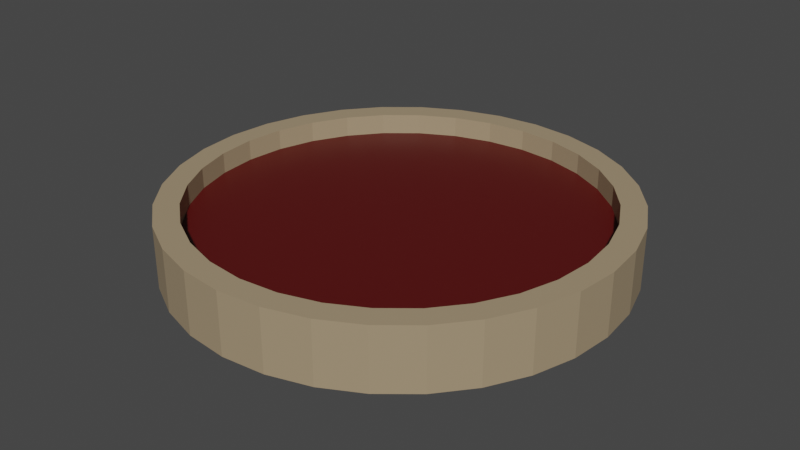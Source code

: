 # Source: Pizza.blend  (saved by Blender 3.1.7; exported with 4.5.12 LTS)
import bpy
from mathutils import Matrix  # noqa: F401  (used for matrix-valued properties, if any)

bpy.ops.wm.read_factory_settings(use_empty=True)
scene = bpy.context.scene
scene.name = 'Scene'

# ---- collections
col_collection = bpy.data.collections.new('Collection'); scene.collection.children.link(col_collection)

# ---- materials (node trees are filled in below, after node groups)
mat_pizza = bpy.data.materials.new('Pizza')
mat_pizza.use_transparent_shadow = False
mat_crust = bpy.data.materials.new('Crust')
mat_crust.use_transparent_shadow = False

# ---- material node trees
mat_pizza.use_nodes = True; mat_pizza.node_tree.nodes.clear()
_N = mat_pizza.node_tree.nodes; _L = mat_pizza.node_tree.links
n0 = _N.new('ShaderNodeBsdfPrincipled'); n0.name = 'Principled BSDF'; n0.location = (10, 300)
n0.distribution = 'GGX'
n0.subsurface_method = 'RANDOM_WALK_SKIN'
n0.inputs[0].default_value = (0.09084, 0.00306, 0.002742, 1.0)
n0.inputs[3].default_value = 1.45
n0.inputs[27].default_value = (0.0, 0.0, 0.0, 1.0)
n0.inputs[28].default_value = 1.0
n1 = _N.new('ShaderNodeOutputMaterial'); n1.name = 'Material Output'; n1.location = (300, 300)
_L.new(n0.outputs[0], n1.inputs[0])
n1.is_active_output = True
mat_crust.use_nodes = True; mat_crust.node_tree.nodes.clear()
_N = mat_crust.node_tree.nodes; _L = mat_crust.node_tree.links
n0 = _N.new('ShaderNodeBsdfPrincipled'); n0.name = 'Principled BSDF'; n0.location = (10, 300)
n0.distribution = 'GGX'
n0.subsurface_method = 'RANDOM_WALK_SKIN'
n0.inputs[0].default_value = (0.3757, 0.2842, 0.1749, 1.0)
n0.inputs[3].default_value = 1.45
n0.inputs[27].default_value = (0.0, 0.0, 0.0, 1.0)
n0.inputs[28].default_value = 1.0
n1 = _N.new('ShaderNodeOutputMaterial'); n1.name = 'Material Output'; n1.location = (300, 300)
_L.new(n0.outputs[0], n1.inputs[0])
n1.is_active_output = True

# ---- world
world_world = bpy.data.worlds.new('World'); scene.world = world_world
world_world.use_nodes = True; world_world.node_tree.nodes.clear()
_N = world_world.node_tree.nodes; _L = world_world.node_tree.links
n0 = _N.new('ShaderNodeOutputWorld'); n0.name = 'World Output'; n0.location = (300, 300)
n1 = _N.new('ShaderNodeBackground'); n1.name = 'Background'; n1.location = (10, 300)
n1.inputs[0].default_value = (0.05088, 0.05088, 0.05088, 1.0)
_L.new(n1.outputs[0], n0.inputs[0])
n0.is_active_output = True
world_world.color = (0.05088, 0.05088, 0.05088)
world_world.use_sun_shadow = False
world_world.sun_shadow_jitter_overblur = 0.0

# ---- meshes
me_circle_001 = bpy.data.meshes.new('Circle.001')
me_circle_001.from_pydata([(0.0, 0.2435, 0.0), (-0.04751, 0.2388, 0.0), (-0.09319, 0.225, 0.0), (-0.1353, 0.2025, 0.0), (-0.1722, 0.1722, 0.0), (-0.2025, 0.1353, 0.0), (-0.225, 0.09319, 0.0), (-0.2388, 0.04751, 0.0), (-0.2435, -1.064e-08, 0.0), (-0.2388, -0.04751, 0.0), (-0.225, -0.09319, 0.0), (-0.2025, -0.1353, 0.0), (-0.1722, -0.1722, 0.0), (-0.1353, -0.2025, 0.0), (-0.09319, -0.225, 0.0), (-0.04751, -0.2388, 0.0), (2.129e-08, -0.2435, 0.0), (0.04751, -0.2388, 0.0), (0.09319, -0.225, 0.0), (0.1353, -0.2025, 0.0), (0.1722, -0.1722, 0.0), (0.2025, -0.1353, 0.0), (0.225, -0.09319, 0.0), (0.2388, -0.04751, 0.0), (0.2435, 2.904e-09, 0.0), (0.2388, 0.04751, 0.0), (0.225, 0.09319, 0.0), (0.2025, 0.1353, 0.0), (0.1722, 0.1722, 0.0), (0.1353, 0.2025, 0.0), (0.09319, 0.225, 0.0), (0.04751, 0.2388, 0.0), (0.0, 0.2435, 0.06741), (-0.04751, 0.2388, 0.06741), (-0.09319, 0.225, 0.06741), (-0.1353, 0.2025, 0.06741), (-0.1722, 0.1722, 0.06741), (-0.2025, 0.1353, 0.06741), (-0.225, 0.09319, 0.06741), (-0.2388, 0.04751, 0.06741), (-0.2435, -1.064e-08, 0.06741), (-0.2388, -0.04751, 0.06741), (-0.225, -0.09319, 0.06741), (-0.2025, -0.1353, 0.06741), (-0.1722, -0.1722, 0.06741), (-0.1353, -0.2025, 0.06741), (-0.09319, -0.225, 0.06741), (-0.04751, -0.2388, 0.06741), (2.129e-08, -0.2435, 0.06741), (0.04751, -0.2388, 0.06741), (0.09319, -0.225, 0.06741), (0.1353, -0.2025, 0.06741), (0.1722, -0.1722, 0.06741), (0.2025, -0.1353, 0.06741), (0.225, -0.09319, 0.06741), (0.2388, -0.04751, 0.06741), (0.2435, 2.904e-09, 0.06741), (0.2388, 0.04751, 0.06741), (0.225, 0.09319, 0.06741), (0.2025, 0.1353, 0.06741), (0.1722, 0.1722, 0.06741), (0.1353, 0.2025, 0.06741), (0.09319, 0.225, 0.06741), (0.04751, 0.2388, 0.06741), (-8.172e-09, 0.0, 0.06741), (-7.257e-09, 0.0, 0.06741), (-7.257e-09, 0.0, 0.06741), (-1.451e-08, 0.0, 0.06741), (-1.451e-08, 0.0, 0.06741), (-1.451e-08, 0.0, 0.06741), (-1.451e-08, 0.0, 0.06741), (-1.451e-08, 0.0, 0.06741), (-1.451e-08, 0.0, 0.06741), (-1.451e-08, 0.0, 0.06741), (-1.451e-08, 0.0, 0.06741), (-1.451e-08, 0.0, 0.06741), (-1.451e-08, 0.0, 0.06741), (-1.451e-08, 0.0, 0.06741), (-7.257e-09, 0.0, 0.06741), (-7.257e-09, 0.0, 0.06741), (-8.172e-09, 0.0, 0.06741), (-7.257e-09, 0.0, 0.06741), (-7.257e-09, 0.0, 0.06741), (-1.451e-08, 0.0, 0.06741), (-1.451e-08, 0.0, 0.06741), (-1.451e-08, 0.0, 0.06741), (-1.451e-08, 0.0, 0.06741), (-1.451e-08, 0.0, 0.06741), (0.0, 0.0, 0.06741), (-1.451e-08, 0.0, 0.06741), (-1.451e-08, 0.0, 0.06741), (-1.451e-08, 0.0, 0.06741), (-1.451e-08, 0.0, 0.06741), (-1.451e-08, 0.0, 0.06741), (-7.257e-09, 0.0, 0.06741), (-7.257e-09, 0.0, 0.06741), (-0.08316, -0.2008, 0.06741), (-0.0424, -0.2131, 0.06741), (-0.0424, 0.2131, 0.06741), (-0.08316, 0.2008, 0.06741), (0.1537, 0.1537, 0.06741), (0.1207, 0.1807, 0.06741), (1.812e-08, -0.2173, 0.06741), (-0.1207, 0.1807, 0.06741), (0.08316, 0.2008, 0.06741), (0.0424, -0.2131, 0.06741), (-0.1537, 0.1537, 0.06741), (0.0424, 0.2131, 0.06741), (0.08316, -0.2008, 0.06741), (-0.1807, 0.1207, 0.06741), (-8.792e-10, 0.2173, 0.06741), (0.1207, -0.1807, 0.06741), (-0.2008, 0.08316, 0.06741), (0.1537, -0.1537, 0.06741), (-0.2131, 0.0424, 0.06741), (0.1807, -0.1207, 0.06741), (-0.2173, -9.499e-09, 0.06741), (0.2008, -0.08316, 0.06741), (-0.2131, -0.0424, 0.06741), (0.2131, -0.0424, 0.06741), (-0.2008, -0.08316, 0.06741), (0.2173, 2.591e-09, 0.06741), (-0.1807, -0.1207, 0.06741), (0.2131, 0.0424, 0.06741), (-0.1537, -0.1537, 0.06741), (0.2008, 0.08316, 0.06741), (-0.1207, -0.1807, 0.06741), (0.1807, 0.1207, 0.06741), (-7.257e-09, 0.0, 0.04475), (-8.172e-09, 0.0, 0.04475), (-7.257e-09, 0.0, 0.04475), (-1.451e-08, 0.0, 0.04475), (-1.451e-08, 0.0, 0.04475), (-1.451e-08, 0.0, 0.04475), (-1.451e-08, 0.0, 0.04475), (-1.451e-08, 0.0, 0.04475), (-1.451e-08, 0.0, 0.04475), (-1.451e-08, 0.0, 0.04475), (-1.451e-08, 0.0, 0.04475), (-1.451e-08, 0.0, 0.04475), (-1.451e-08, 0.0, 0.04475), (-1.451e-08, 0.0, 0.04475), (-7.257e-09, 0.0, 0.04475), (-7.257e-09, 0.0, 0.04475), (-8.172e-09, 0.0, 0.04475), (-7.257e-09, 0.0, 0.04475), (-7.257e-09, 0.0, 0.04475), (-1.451e-08, 0.0, 0.04475), (-1.451e-08, 0.0, 0.04475), (-1.451e-08, 0.0, 0.04475), (-1.451e-08, 0.0, 0.04475), (-1.451e-08, 0.0, 0.04475), (0.0, 0.0, 0.04475), (-1.451e-08, 0.0, 0.04475), (-1.451e-08, 0.0, 0.04475), (-1.451e-08, 0.0, 0.04475), (-1.451e-08, 0.0, 0.04475), (-1.451e-08, 0.0, 0.04475), (-7.257e-09, 0.0, 0.04475), (-7.257e-09, 0.0, 0.04475), (-0.08316, -0.2008, 0.04475), (-0.0424, 0.2131, 0.04475), (0.1537, 0.1537, 0.04475), (-0.0424, -0.2131, 0.04475), (-0.08316, 0.2008, 0.04475), (0.1207, 0.1807, 0.04475), (1.812e-08, -0.2173, 0.04475), (-0.1207, 0.1807, 0.04475), (0.08316, 0.2008, 0.04475), (0.0424, -0.2131, 0.04475), (-0.1537, 0.1537, 0.04475), (0.0424, 0.2131, 0.04475), (0.08316, -0.2008, 0.04475), (-0.1807, 0.1207, 0.04475), (-8.792e-10, 0.2173, 0.04475), (0.1207, -0.1807, 0.04475), (-0.2008, 0.08316, 0.04475), (0.1537, -0.1537, 0.04475), (-0.2131, 0.0424, 0.04475), (0.1807, -0.1207, 0.04475), (-0.2173, -9.499e-09, 0.04475), (0.2008, -0.08316, 0.04475), (-0.2131, -0.0424, 0.04475), (0.2131, -0.0424, 0.04475), (-0.2008, -0.08316, 0.04475), (0.2173, 2.591e-09, 0.04475), (-0.1807, -0.1207, 0.04475), (0.2131, 0.0424, 0.04475), (-0.1537, -0.1537, 0.04475), (0.2008, 0.08316, 0.04475), (-0.1207, -0.1807, 0.04475), (0.1807, 0.1207, 0.04475)], [], [(20, 52, 51, 19), (7, 39, 38, 6), (21, 53, 52, 20), (8, 40, 39, 7), (22, 54, 53, 21), (9, 41, 40, 8), (23, 55, 54, 22), (10, 42, 41, 9), (24, 56, 55, 23), (11, 43, 42, 10), (25, 57, 56, 24), (12, 44, 43, 11), (26, 58, 57, 25), (13, 45, 44, 12), (27, 59, 58, 26), (14, 46, 45, 13), (1, 33, 32, 0), (28, 60, 59, 27), (15, 47, 46, 14), (2, 34, 33, 1), (29, 61, 60, 28), (16, 48, 47, 15), (3, 35, 34, 2), (30, 62, 61, 29), (17, 49, 48, 16), (4, 36, 35, 3), (31, 63, 62, 30), (18, 50, 49, 17), (5, 37, 36, 4), (0, 32, 63, 31), (19, 51, 50, 18), (6, 38, 37, 5), (124, 188, 186, 122), (87, 151, 152, 88), (125, 189, 187, 123), (97, 163, 160, 96), (86, 150, 151, 87), (126, 190, 188, 124), (99, 164, 161, 98), (85, 149, 150, 86), (127, 191, 189, 125), (101, 165, 162, 100), (84, 148, 149, 85), (96, 160, 190, 126), (102, 166, 163, 97), (83, 147, 148, 84), (98, 161, 174, 110), (103, 167, 164, 99), (82, 146, 147, 83), (100, 162, 191, 127), (104, 168, 165, 101), (81, 145, 146, 82), (105, 169, 166, 102), (80, 144, 145, 81), (106, 170, 167, 103), (79, 143, 144, 80), (107, 171, 168, 104), (78, 142, 143, 79), (108, 172, 169, 105), (77, 141, 142, 78), (109, 173, 170, 106), (76, 140, 141, 77), (110, 174, 171, 107), (75, 139, 140, 76), (60, 100, 127, 59), (33, 98, 110, 32), (46, 96, 126, 45), (59, 127, 125, 58), (45, 126, 124, 44), (58, 125, 123, 57), (44, 124, 122, 43), (57, 123, 121, 56), (43, 122, 120, 42), (56, 121, 119, 55), (42, 120, 118, 41), (55, 119, 117, 54), (41, 118, 116, 40), (54, 117, 115, 53), (40, 116, 114, 39), (53, 115, 113, 52), (39, 114, 112, 38), (52, 113, 111, 51), (38, 112, 109, 37), (51, 111, 108, 50), (32, 110, 107, 63), (37, 109, 106, 36), (50, 108, 105, 49), (63, 107, 104, 62), (36, 106, 103, 35), (49, 105, 102, 48), (62, 104, 101, 61), (35, 103, 99, 34), (48, 102, 97, 47), (61, 101, 100, 60), (34, 99, 98, 33), (47, 97, 96, 46), (163, 143, 142, 160), (164, 130, 128, 161), (165, 157, 156, 162), (166, 144, 143, 163), (167, 131, 130, 164), (168, 158, 157, 165), (169, 145, 144, 166), (170, 132, 131, 167), (171, 159, 158, 168), (172, 146, 145, 169), (173, 133, 132, 170), (174, 129, 159, 171), (175, 147, 146, 172), (176, 134, 133, 173), (177, 148, 147, 175), (178, 135, 134, 176), (179, 149, 148, 177), (180, 136, 135, 178), (181, 150, 149, 179), (182, 137, 136, 180), (183, 151, 150, 181), (184, 138, 137, 182), (185, 152, 151, 183), (186, 139, 138, 184), (187, 153, 152, 185), (188, 140, 139, 186), (189, 154, 153, 187), (190, 141, 140, 188), (191, 155, 154, 189), (160, 142, 141, 190), (161, 128, 129, 174), (162, 156, 155, 191), (88, 152, 153, 89), (123, 187, 185, 121), (89, 153, 154, 90), (122, 186, 184, 120), (90, 154, 155, 91), (64, 129, 128, 65), (121, 185, 183, 119), (91, 155, 156, 92), (65, 128, 130, 66), (120, 184, 182, 118), (92, 156, 157, 93), (66, 130, 131, 67), (119, 183, 181, 117), (93, 157, 158, 94), (67, 131, 132, 68), (118, 182, 180, 116), (94, 158, 159, 95), (68, 132, 133, 69), (117, 181, 179, 115), (95, 159, 129, 64), (69, 133, 134, 70), (116, 180, 178, 114), (70, 134, 135, 71), (115, 179, 177, 113), (71, 135, 136, 72), (114, 178, 176, 112), (72, 136, 137, 73), (113, 177, 175, 111), (73, 137, 138, 74), (112, 176, 173, 109), (74, 138, 139, 75), (111, 175, 172, 108)])
me_circle_001.polygons.foreach_set('material_index', [1, 1, 1, 1, 1, 1, 1, 1, 1, 1, 1, 1, 1, 1, 1, 1, 1, 1, 1, 1, 1, 1, 1, 1, 1, 1, 1, 1, 1, 1, 1, 1, 1, 0, 1, 1, 0, 1, 1, 0, 1, 1, 0, 1, 1, 0, 1, 1, 0, 1, 1, 0, 1, 0, 1, 0, 1, 0, 1, 0, 1, 0, 1, 0, 1, 1, 1, 1, 1, 1, 1, 1, 1, 1, 1, 1, 1, 1, 1, 1, 1, 1, 1, 1, 1, 1, 1, 1, 1, 1, 1, 1, 1, 1, 1, 1, 0, 0, 0, 0, 0, 0, 0, 0, 0, 0, 0, 0, 0, 0, 0, 0, 0, 0, 0, 0, 0, 0, 0, 0, 0, 0, 0, 0, 0, 0, 0, 0, 0, 1, 0, 1, 0, 0, 1, 0, 0, 1, 0, 0, 1, 0, 0, 1, 0, 0, 1, 0, 0, 1, 0, 1, 0, 1, 0, 1, 0, 1, 0, 1])
_uv = me_circle_001.uv_layers.new(name='UVMap')
_uv.uv.foreach_set('vector', [0.0, 0.0, 0.0, 0.0, 0.0, 0.0, 0.0, 0.0, 0.0, 0.0, 0.0, 0.0, 0.0, 0.0, 0.0, 0.0, 0.0, 0.0, 0.0, 0.0, 0.0, 0.0, 0.0, 0.0, 0.0, 0.0, 0.0, 0.0, 0.0, 0.0, 0.0, 0.0, 0.0, 0.0, 0.0, 0.0, 0.0, 0.0, 0.0, 0.0, 0.0, 0.0, 0.0, 0.0, 0.0, 0.0, 0.0, 0.0, 0.0, 0.0, 0.0, 0.0, 0.0, 0.0, 0.0, 0.0, 0.0, 0.0, 0.0, 0.0, 0.0, 0.0, 0.0, 0.0, 0.0, 0.0, 0.0, 0.0, 0.0, 0.0, 0.0, 0.0, 0.0, 0.0, 0.0, 0.0, 0.0, 0.0, 0.0, 0.0, 0.0, 0.0, 0.0, 0.0, 0.0, 0.0, 0.0, 0.0, 0.0, 0.0, 0.0, 0.0, 0.0, 0.0, 0.0, 0.0, 0.0, 0.0, 0.0, 0.0, 0.0, 0.0, 0.0, 0.0, 0.0, 0.0, 0.0, 0.0, 0.0, 0.0, 0.0, 0.0, 0.0, 0.0, 0.0, 0.0, 0.0, 0.0, 0.0, 0.0, 0.0, 0.0, 0.0, 0.0, 0.0, 0.0, 0.0, 0.0, 0.0, 0.0, 0.0, 0.0, 0.0, 0.0, 0.0, 0.0, 0.0, 0.0, 0.0, 0.0, 0.0, 0.0, 0.0, 0.0, 0.0, 0.0, 0.0, 0.0, 0.0, 0.0, 0.0, 0.0, 0.0, 0.0, 0.0, 0.0, 0.0, 0.0, 0.0, 0.0, 0.0, 0.0, 0.0, 0.0, 0.0, 0.0, 0.0, 0.0, 0.0, 0.0, 0.0, 0.0, 0.0, 0.0, 0.0, 0.0, 0.0, 0.0, 0.0, 0.0, 0.0, 0.0, 0.0, 0.0, 0.0, 0.0, 0.0, 0.0, 0.0, 0.0, 0.0, 0.0, 0.0, 0.0, 0.0, 0.0, 0.0, 0.0, 0.0, 0.0, 0.0, 0.0, 0.0, 0.0, 0.0, 0.0, 0.0, 0.0, 0.0, 0.0, 0.0, 0.0, 0.0, 0.0, 0.0, 0.0, 0.0, 0.0, 0.0, 0.0, 0.0, 0.0, 0.0, 0.0, 0.0, 0.0, 0.0, 0.0, 0.0, 0.0, 0.0, 0.0, 0.0, 0.0, 0.0, 0.0, 0.0, 0.0, 0.0, 0.0, 0.0, 0.0, 0.0, 0.0, 0.0, 0.0, 0.0, 0.0, 0.0, 0.0, 0.0, 0.0, 0.0, 0.0, 0.0, 0.0, 0.0, 0.0, 0.0, 0.0, 0.0, 0.0, 0.0, 0.0, 0.0, 0.0, 0.0, 0.0, 0.0, 0.0, 0.0, 0.0, 0.0, 0.0, 0.0, 0.0, 0.0, 0.0, 0.0, 0.0, 0.0, 0.0, 0.0, 0.0, 0.0, 0.0, 0.0, 0.0, 0.0, 0.0, 0.0, 0.0, 0.0, 0.0, 0.0, 0.0, 0.0, 0.0, 0.0, 0.0, 0.0, 0.0, 0.0, 0.0, 0.0, 0.0, 0.0, 0.0, 0.0, 0.0, 0.0, 0.0, 0.0, 0.0, 0.0, 0.0, 0.0, 0.0, 0.0, 0.0, 0.0, 0.0, 0.0, 0.0, 0.0, 0.0, 0.0, 0.0, 0.0, 0.0, 0.0, 0.0, 0.0, 0.0, 0.0, 0.0, 0.0, 0.0, 0.0, 0.0, 0.0, 0.0, 0.0, 0.0, 0.0, 0.0, 0.0, 0.0, 0.0, 0.0, 0.0, 0.0, 0.0, 0.0, 0.0, 0.0, 0.0, 0.0, 0.0, 0.0, 0.0, 0.0, 0.0, 0.0, 0.0, 0.0, 0.0, 0.0, 0.0, 0.0, 0.0, 0.0, 0.0, 0.0, 0.0, 0.0, 0.0, 0.0, 0.0, 0.0, 0.0, 0.0, 0.0, 0.0, 0.0, 0.0, 0.0, 0.0, 0.0, 0.0, 0.0, 0.0, 0.0, 0.0, 0.0, 0.0, 0.0, 0.0, 0.0, 0.0, 0.0, 0.0, 0.0, 0.0, 0.0, 0.0, 0.0, 0.0, 0.0, 0.0, 0.0, 0.0, 0.0, 0.0, 0.0, 0.0, 0.0, 0.0, 0.0, 0.0, 0.0, 0.0, 0.0, 0.0, 0.0, 0.0, 0.0, 0.0, 0.0, 0.0, 0.0, 0.0, 0.0, 0.0, 0.0, 0.0, 0.0, 0.0, 0.0, 0.0, 0.0, 0.0, 0.0, 0.0, 0.0, 0.0, 0.0, 0.0, 0.0, 0.0, 0.0, 0.0, 0.0, 0.0, 0.0, 0.0, 0.0, 0.0, 0.0, 0.0, 0.0, 0.0, 0.0, 0.0, 0.0, 0.0, 0.0, 0.0, 0.0, 0.0, 0.0, 0.0, 0.0, 0.0, 0.0, 0.0, 0.0, 0.0, 0.0, 0.0, 0.0, 0.0, 0.0, 0.0, 0.0, 0.0, 0.0, 0.0, 0.0, 0.0, 0.0, 0.0, 0.0, 0.0, 0.0, 0.0, 0.0, 0.0, 0.0, 0.0, 0.0, 0.0, 0.0, 0.0, 0.0, 0.0, 0.0, 0.0, 0.0, 0.0, 0.0, 0.0, 0.0, 0.0, 0.0, 0.0, 0.0, 0.0, 0.0, 0.0, 0.0, 0.0, 0.0, 0.0, 0.0, 0.0, 0.0, 0.0, 0.0, 0.0, 0.0, 0.0, 0.0, 0.0, 0.0, 0.0, 0.0, 0.0, 0.0, 0.0, 0.0, 0.0, 0.0, 0.0, 0.0, 0.0, 0.0, 0.0, 0.0, 0.0, 0.0, 0.0, 0.0, 0.0, 0.0, 0.0, 0.0, 0.0, 0.0, 0.0, 0.0, 0.0, 0.0, 0.0, 0.0, 0.0, 0.0, 0.0, 0.0, 0.0, 0.0, 0.0, 0.0, 0.0, 0.0, 0.0, 0.0, 0.0, 0.0, 0.0, 0.0, 0.0, 0.0, 0.0, 0.0, 0.0, 0.0, 0.0, 0.0, 0.0, 0.0, 0.0, 0.0, 0.0, 0.0, 0.0, 0.0, 0.0, 0.0, 0.0, 0.0, 0.0, 0.0, 0.0, 0.0, 0.0, 0.0, 0.0, 0.0, 0.0, 0.0, 0.0, 0.0, 0.0, 0.0, 0.0, 0.0, 0.0, 0.0, 0.0, 0.0, 0.0, 0.0, 0.0, 0.0, 0.0, 0.0, 0.0, 0.0, 0.0, 0.0, 0.0, 0.0, 0.0, 0.0, 0.0, 0.0, 0.0, 0.0, 0.0, 0.0, 0.0, 0.0, 0.0, 0.0, 0.0, 0.0, 0.0, 0.0, 0.0, 0.0, 0.0, 0.0, 0.0, 0.0, 0.0, 0.0, 0.0, 0.0, 0.0, 0.0, 0.0, 0.0, 0.0, 0.0, 0.0, 0.0, 0.0, 0.0, 0.0, 0.0, 0.0, 0.0, 0.0, 0.0, 0.0, 0.0, 0.0, 0.0, 0.0, 0.0, 0.0, 0.0, 0.0, 0.0, 0.0, 0.0, 0.0, 0.0, 0.0, 0.0, 0.0, 0.0, 0.0, 0.0, 0.0, 0.0, 0.0, 0.0, 0.0, 0.0, 0.0, 0.0, 0.0, 0.0, 0.0, 0.0, 0.0, 0.0, 0.0, 0.0, 0.0, 0.0, 0.0, 0.0, 0.0, 0.0, 0.0, 0.0, 0.0, 0.0, 0.0, 0.0, 0.0, 0.0, 0.0, 0.0, 0.0, 0.0, 0.0, 0.0, 0.0, 0.0, 0.0, 0.0, 0.0, 0.0, 0.0, 0.0, 0.0, 0.0, 0.0, 0.0, 0.0, 0.0, 0.0, 0.0, 0.0, 0.0, 0.0, 0.0, 0.0, 0.0, 0.0, 0.0, 0.0, 0.0, 0.0, 0.0, 0.0, 0.0, 0.0, 0.0, 0.0, 0.0, 0.0, 0.0, 0.0, 0.0, 0.0, 0.0, 0.0, 0.0, 0.0, 0.0, 0.0, 0.0, 0.0, 0.0, 0.0, 0.0, 0.0, 0.0, 0.0, 0.0, 0.0, 0.0, 0.0, 0.0, 0.0, 0.0, 0.0, 0.0, 0.0, 0.0, 0.0, 0.0, 0.0, 0.0, 0.0, 0.0, 0.0, 0.0, 0.0, 0.0, 0.0, 0.0, 0.0, 0.0, 0.0, 0.0, 0.0, 0.0, 0.0, 0.0, 0.0, 0.0, 0.0, 0.0, 0.0, 0.0, 0.0, 0.0, 0.0, 0.0, 0.0, 0.0, 0.0, 0.0, 0.0, 0.0, 0.0, 0.0, 0.0, 0.0, 0.0, 0.0, 0.0, 0.0, 0.0, 0.0, 0.0, 0.0, 0.0, 0.0, 0.0, 0.0, 0.0, 0.0, 0.0, 0.0, 0.0, 0.0, 0.0, 0.0, 0.0, 0.0, 0.0, 0.0, 0.0, 0.0, 0.0, 0.0, 0.0, 0.0, 0.0, 0.0, 0.0, 0.0, 0.0, 0.0, 0.0, 0.0, 0.0, 0.0, 0.0, 0.0, 0.0, 0.0, 0.0, 0.0, 0.0, 0.0, 0.0, 0.0, 0.0, 0.0, 0.0, 0.0, 0.0, 0.0, 0.0, 0.0, 0.0, 0.0, 0.0, 0.0, 0.0, 0.0, 0.0, 0.0, 0.0, 0.0, 0.0, 0.0, 0.0, 0.0, 0.0, 0.0, 0.0, 0.0, 0.0, 0.0, 0.0, 0.0, 0.0, 0.0, 0.0, 0.0, 0.0, 0.0, 0.0, 0.0, 0.0, 0.0, 0.0, 0.0, 0.0, 0.0, 0.0, 0.0, 0.0, 0.0, 0.0, 0.0, 0.0, 0.0, 0.0, 0.0, 0.0, 0.0, 0.0, 0.0, 0.0, 0.0, 0.0, 0.0, 0.0, 0.0, 0.0, 0.0, 0.0, 0.0, 0.0, 0.0, 0.0, 0.0, 0.0, 0.0, 0.0, 0.0, 0.0, 0.0, 0.0, 0.0, 0.0, 0.0, 0.0, 0.0, 0.0, 0.0, 0.0, 0.0, 0.0, 0.0, 0.0, 0.0, 0.0, 0.0, 0.0, 0.0, 0.0, 0.0, 0.0, 0.0, 0.0, 0.0, 0.0, 0.0, 0.0, 0.0, 0.0, 0.0, 0.0, 0.0, 0.0, 0.0, 0.0, 0.0, 0.0, 0.0, 0.0, 0.0, 0.0, 0.0, 0.0, 0.0, 0.0, 0.0, 0.0, 0.0, 0.0, 0.0, 0.0, 0.0, 0.0, 0.0, 0.0, 0.0, 0.0, 0.0, 0.0, 0.0, 0.0, 0.0, 0.0, 0.0, 0.0, 0.0, 0.0, 0.0, 0.0, 0.0, 0.0, 0.0, 0.0, 0.0, 0.0, 0.0, 0.0, 0.0, 0.0, 0.0, 0.0, 0.0, 0.0, 0.0, 0.0, 0.0, 0.0, 0.0, 0.0, 0.0, 0.0, 0.0, 0.0, 0.0, 0.0, 0.0, 0.0, 0.0, 0.0, 0.0, 0.0, 0.0, 0.0, 0.0, 0.0, 0.0, 0.0, 0.0, 0.0, 0.0, 0.0, 0.0, 0.0, 0.0, 0.0, 0.0, 0.0, 0.0, 0.0, 0.0, 0.0, 0.0, 0.0, 0.0, 0.0, 0.0, 0.0, 0.0, 0.0, 0.0, 0.0, 0.0, 0.0, 0.0, 0.0, 0.0, 0.0, 0.0, 0.0, 0.0, 0.0, 0.0, 0.0, 0.0, 0.0, 0.0, 0.0, 0.0, 0.0, 0.0, 0.0, 0.0, 0.0, 0.0, 0.0, 0.0, 0.0, 0.0, 0.0, 0.0, 0.0, 0.0, 0.0, 0.0, 0.0, 0.0, 0.0, 0.0, 0.0, 0.0, 0.0, 0.0, 0.0, 0.0, 0.0, 0.0, 0.0, 0.0, 0.0, 0.0, 0.0, 0.0, 0.0, 0.0, 0.0, 0.0, 0.0, 0.0, 0.0, 0.0, 0.0, 0.0, 0.0, 0.0, 0.0, 0.0, 0.0, 0.0, 0.0, 0.0, 0.0, 0.0, 0.0, 0.0, 0.0, 0.0, 0.0, 0.0, 0.0, 0.0, 0.0, 0.0, 0.0, 0.0, 0.0, 0.0, 0.0, 0.0, 0.0, 0.0, 0.0, 0.0, 0.0, 0.0, 0.0, 0.0, 0.0, 0.0, 0.0, 0.0, 0.0, 0.0, 0.0, 0.0, 0.0, 0.0, 0.0, 0.0, 0.0, 0.0, 0.0, 0.0, 0.0, 0.0, 0.0, 0.0, 0.0, 0.0, 0.0, 0.0, 0.0, 0.0, 0.0, 0.0, 0.0, 0.0, 0.0, 0.0, 0.0, 0.0, 0.0, 0.0, 0.0, 0.0, 0.0, 0.0, 0.0, 0.0, 0.0, 0.0, 0.0, 0.0, 0.0, 0.0, 0.0, 0.0, 0.0, 0.0, 0.0, 0.0, 0.0, 0.0, 0.0, 0.0, 0.0, 0.0, 0.0, 0.0, 0.0, 0.0, 0.0, 0.0, 0.0, 0.0, 0.0, 0.0, 0.0, 0.0, 0.0, 0.0, 0.0, 0.0, 0.0, 0.0, 0.0, 0.0, 0.0, 0.0, 0.0, 0.0, 0.0, 0.0, 0.0, 0.0, 0.0, 0.0, 0.0])
me_circle_001.materials.append(mat_pizza)
me_circle_001.materials.append(mat_crust)
me_circle_001.use_remesh_fix_poles = True
me_circle_001.use_remesh_preserve_attributes = False
me_circle_001.update()

# ---- objects
ob_pizza = bpy.data.objects.new('Pizza', me_circle_001)

# ---- transforms, parenting, visibility, modifiers, constraints
ob_pizza.location = (0.0, 0.0, 0.0)
ob_pizza.scale = (0.9, 0.9, 0.9)

# ---- collection membership
col_collection.objects.link(ob_pizza)

# ---- scene / render settings (as saved in the file)
scene.frame_start = 1; scene.frame_end = 250; scene.frame_set(1)
scene.render.engine = 'BLENDER_EEVEE_NEXT'
scene.cycles.sampling_pattern = 'TABULATED_SOBOL'
scene.cycles.use_light_tree = False
scene.view_settings.view_transform = 'Filmic'
bpy.context.view_layer.update()

# ---- added for rendering (the .blend has no active camera and no usable light): camera, sun
cam_auto = bpy.data.cameras.new('AutoCamera')
cam_auto.lens = 50.0
cam_auto.sensor_width = 36.0
cam_auto.clip_end = 1000.0
ob_auto_camera = bpy.data.objects.new('AutoCamera', cam_auto)
scene.collection.objects.link(ob_auto_camera)
ob_auto_camera.location = (0.576283, -0.691539, 0.491362)
ob_auto_camera.rotation_euler = (1.09748, -7.21219e-08, 0.694738)
scene.camera = ob_auto_camera
light_auto_sun = bpy.data.lights.new('AutoSun', 'SUN')
light_auto_sun.energy = 3.0
light_auto_sun.angle = 0.0523599
ob_auto_sun = bpy.data.objects.new('AutoSun', light_auto_sun)
scene.collection.objects.link(ob_auto_sun)
ob_auto_sun.rotation_euler = (0.872665, 0.174533, 0.523599)
bpy.context.view_layer.update()

